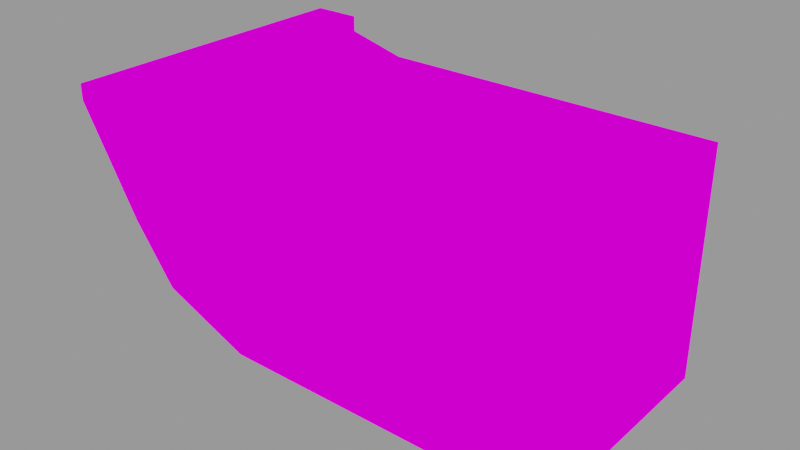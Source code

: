 # Source: blocks.blend  (saved by Blender 4.2.66; exported with 4.5.12 LTS)
import bpy
from mathutils import Matrix  # noqa: F401  (used for matrix-valued properties, if any)

bpy.ops.wm.read_factory_settings(use_empty=True)
scene = bpy.context.scene
scene.name = 'block_Side Double - reversable'

# ---- collections
col_side_dobule__left = bpy.data.collections.new('Side Dobule -left'); scene.collection.children.link(col_side_dobule__left)

# ---- images (referenced by path relative to the original .blend; pixels are not part of the script)
import os
ASSET_DIR = os.environ.get("B2B_ASSET_DIR", "")  # directory of the original .blend (textures are referenced by path, not embedded)
HERE = os.path.dirname(os.path.abspath(__file__))  # packed textures are extracted next to this script under _unpacked/

def load_image(name, relpath, width, height, colorspace="sRGB"):
    """Load a texture the original file referenced (path relative to the .blend, or extracted next to this script)."""
    p = next((c for c in (os.path.join(HERE, relpath), os.path.join(ASSET_DIR, relpath)) if relpath and os.path.exists(c)), "")
    if p:
        img = bpy.data.images.load(p, check_existing=True)
        img.name = name
    else:  # same state as the original file: an image datablock whose file is absent (Cycles renders it pink)
        img = bpy.data.images.new(name, width, height)
        img.source = "FILE"
        img.filepath = "//" + (relpath or name)
    img.colorspace_settings.name = colorspace
    return img
img_indieground_vintagepaper_textures_03_jpg = load_image('indieground-vintagepaper-textures-03.jpg', 'indieground-vintagepaper-textures-03.jpg', 1024, 1024, 'sRGB')

# ---- materials (node trees are filled in below, after node groups)
mat_basicmaterial = bpy.data.materials.new('BasicMaterial')

# ---- node groups
ng_basicpapermaterial = bpy.data.node_groups.new('BasicPaperMaterial', 'ShaderNodeTree')
_s = ng_basicpapermaterial.interface.new_socket(name='Emission', in_out='OUTPUT', socket_type='NodeSocketShader')
_s = ng_basicpapermaterial.interface.new_socket(name='B', in_out='INPUT', socket_type='NodeSocketColor')
_s.default_value = (0.5, 0.5, 0.5, 1.0)
_N = ng_basicpapermaterial.nodes; _L = ng_basicpapermaterial.links
n0 = _N.new('NodeGroupOutput'); n0.name = 'Group Output'; n0.location = (480, 0)
n1 = _N.new('NodeGroupInput'); n1.name = 'Group Input'; n1.location = (-646, -80)
n2 = _N.new('ShaderNodeEmission'); n2.name = 'Emission.001'; n2.location = (265, 137)
n3 = _N.new('ShaderNodeTexImage'); n3.name = 'Image Texture.001'; n3.location = (-353, 214)
n3.image = img_indieground_vintagepaper_textures_03_jpg
n4 = _N.new('ShaderNodeMix'); n4.name = 'Mix'; n4.location = (31, 68)
n4.data_type = 'RGBA'
n4.blend_type = 'MULTIPLY'
n4.inputs[0].default_value = 1.0
n5 = _N.new('ShaderNodeRGB'); n5.name = 'RGB'; n5.location = (-531, -198)
n5.outputs[0].default_value = (0.04432, 0.03986, 0.03476, 1.0)
_L.new(n3.outputs[0], n4.inputs[6])
_L.new(n4.outputs[2], n2.inputs[0])
_L.new(n2.outputs[0], n0.inputs[0])
_L.new(n1.outputs[0], n4.inputs[7])
n0.is_active_output = True

# ---- material node trees
mat_basicmaterial.use_nodes = True; mat_basicmaterial.node_tree.nodes.clear()
_N = mat_basicmaterial.node_tree.nodes; _L = mat_basicmaterial.node_tree.links
n0 = _N.new('ShaderNodeOutputMaterial'); n0.name = 'Material Output'; n0.location = (913, 152)
n1 = _N.new('ShaderNodeGroup'); n1.name = 'Group'; n1.location = (682, 174)
n1.node_tree = ng_basicpapermaterial
n2 = _N.new('ShaderNodeAttribute'); n2.name = 'Attribute'; n2.location = (398, 154)
n2.attribute_type = 'OBJECT'
n2.attribute_name = 'color'
_L.new(n1.outputs[0], n0.inputs[0])
_L.new(n2.outputs[0], n1.inputs[0])
n0.is_active_output = True

# ---- meshes
me_cube_003 = bpy.data.meshes.new('Cube.003')
me_cube_003.from_pydata([(-1.668, -1.0, -0.6751), (-2.093, -1.332, 0.9862), (-1.668, 1.0, -0.6751), (-2.093, 1.332, 0.9862), (2.051, -1.0, -1.0), (2.051, -1.0, 1.0), (2.051, 1.0, -1.0), (2.051, 1.0, 1.0), (-0.8685, 1.0, -1.0), (-0.8685, 1.0, 1.0), (-0.8685, -1.0, -1.0), (-0.8685, -1.0, 1.0), (-2.051, -1.0, -0.1632), (-2.051, 1.0, -0.1632), (2.051, 1.0, -0.1632), (2.051, -1.0, -0.1632), (-0.8685, -1.0, -0.1632), (-0.8685, 1.0, -0.1632), (-1.44, 1.0, -0.768), (-1.671, -1.332, 0.9862), (-1.671, 1.332, 0.9862), (-1.44, -1.0, -0.768), (-1.713, 1.0, -0.1632), (-1.713, -1.0, -0.1632), (-2.093, -1.332, 1.124), (-2.093, 1.332, 1.124), (-1.671, -1.332, 1.124), (-1.671, 1.332, 1.124)], [], [(12, 1, 3, 13), (17, 9, 7, 14), (14, 7, 5, 15), (23, 19, 1, 12), (8, 6, 4, 10), (1, 19, 26, 24), (7, 9, 11, 5), (18, 8, 10, 21), (15, 5, 11, 16), (22, 20, 9, 17), (18, 22, 17, 8), (4, 15, 16, 10), (21, 23, 12, 0), (6, 14, 15, 4), (8, 17, 14, 6), (0, 12, 13, 2), (10, 16, 23, 21), (2, 13, 22, 18), (13, 3, 20, 22), (2, 18, 21, 0), (9, 20, 19, 11), (16, 11, 19, 23), (27, 25, 24, 26), (19, 20, 27, 26), (20, 3, 25, 27), (3, 1, 24, 25)])
_uv = me_cube_003.uv_layers.new(name='UVMap')
_uv.uv.foreach_set('vector', [0.4796, 0.0, 0.625, 0.0, 0.625, 0.25, 0.4796, 0.25, 0.4796, 0.3221, 0.625, 0.3221, 0.625, 0.5, 0.4796, 0.5, 0.4796, 0.5, 0.625, 0.5, 0.625, 0.75, 0.4796, 0.75, 0.4796, 0.9794, 0.625, 0.9794, 0.625, 1.0, 0.4796, 1.0, 0.1971, 0.5, 0.375, 0.5, 0.375, 0.75, 0.1971, 0.75, 0.625, 1.0, 0.625, 0.9794, 0.625, 0.9794, 0.625, 1.0, 0.625, 0.5, 0.8029, 0.5, 0.8029, 0.75, 0.625, 0.75, 0.1456, 0.5, 0.1971, 0.5, 0.1971, 0.75, 0.1456, 0.75, 0.4796, 0.75, 0.625, 0.75, 0.625, 0.9279, 0.4796, 0.9279, 0.4796, 0.2706, 0.625, 0.2706, 0.625, 0.3221, 0.4796, 0.3221, 0.375, 0.2706, 0.4796, 0.2706, 0.4796, 0.3221, 0.375, 0.3221, 0.375, 0.75, 0.4796, 0.75, 0.4796, 0.9279, 0.375, 0.9279, 0.375, 0.9794, 0.4796, 0.9794, 0.4796, 1.0, 0.375, 1.0, 0.375, 0.5, 0.4796, 0.5, 0.4796, 0.75, 0.375, 0.75, 0.375, 0.3221, 0.4796, 0.3221, 0.4796, 0.5, 0.375, 0.5, 0.375, 0.0, 0.4796, 0.0, 0.4796, 0.25, 0.375, 0.25, 0.375, 0.9279, 0.4796, 0.9279, 0.4796, 0.9794, 0.375, 0.9794, 0.375, 0.25, 0.4796, 0.25, 0.4796, 0.2706, 0.375, 0.2706, 0.4796, 0.25, 0.625, 0.25, 0.625, 0.2706, 0.4796, 0.2706, 0.125, 0.5, 0.1456, 0.5, 0.1456, 0.75, 0.125, 0.75, 0.8029, 0.5, 0.8544, 0.5, 0.8544, 0.75, 0.8029, 0.75, 0.4796, 0.9279, 0.625, 0.9279, 0.625, 0.9794, 0.4796, 0.9794, 0.8544, 0.5, 0.875, 0.5, 0.875, 0.75, 0.8544, 0.75, 0.8544, 0.75, 0.8544, 0.5, 0.8544, 0.5, 0.8544, 0.75, 0.625, 0.2706, 0.625, 0.25, 0.625, 0.25, 0.625, 0.2706, 0.625, 0.25, 0.625, 0.0, 0.625, 0.0, 0.625, 0.25])
me_cube_003.materials.append(mat_basicmaterial)
me_cube_003.update()
me_cube_005 = bpy.data.meshes.new('Cube.005')
me_cube_005.from_pydata([(0.9309, -1.064, -0.5718), (0.9309, -1.064, 0.5718), (0.9309, 0.07926, -0.5718), (0.9309, 0.07926, 0.5718), (0.2532, -1.064, -0.5718), (0.2532, -1.064, 0.5718), (0.2532, 0.07926, -0.5718), (0.2532, 0.07926, 0.5718), (1.634, -1.064, -0.5718), (1.634, -1.064, 0.5718), (1.634, 0.07926, -0.5718), (1.634, 0.07926, 0.5718), (0.956, -1.064, -0.5718), (0.956, -1.064, 0.5718), (0.956, 0.07926, -0.5718), (0.956, 0.07926, 0.5718)], [], [(0, 1, 3, 2), (2, 3, 7, 6), (6, 7, 5, 4), (4, 5, 1, 0), (2, 6, 4, 0), (7, 3, 1, 5), (8, 9, 11, 10), (10, 11, 15, 14), (14, 15, 13, 12), (12, 13, 9, 8), (10, 14, 12, 8), (15, 11, 9, 13)])
_uv = me_cube_005.uv_layers.new(name='UVMap')
_uv.uv.foreach_set('vector', [0.375, 0.0, 0.625, 0.0, 0.625, 0.25, 0.375, 0.25, 0.375, 0.25, 0.625, 0.25, 0.625, 0.5, 0.375, 0.5, 0.375, 0.5, 0.625, 0.5, 0.625, 0.75, 0.375, 0.75, 0.375, 0.75, 0.625, 0.75, 0.625, 1.0, 0.375, 1.0, 0.125, 0.5, 0.375, 0.5, 0.375, 0.75, 0.125, 0.75, 0.625, 0.5, 0.875, 0.5, 0.875, 0.75, 0.625, 0.75, 0.375, 0.0, 0.625, 0.0, 0.625, 0.25, 0.375, 0.25, 0.375, 0.25, 0.625, 0.25, 0.625, 0.5, 0.375, 0.5, 0.375, 0.5, 0.625, 0.5, 0.625, 0.75, 0.375, 0.75, 0.375, 0.75, 0.625, 0.75, 0.625, 1.0, 0.375, 1.0, 0.125, 0.5, 0.375, 0.5, 0.375, 0.75, 0.125, 0.75, 0.625, 0.5, 0.875, 0.5, 0.875, 0.75, 0.625, 0.75])
me_cube_005.materials.append(mat_basicmaterial)
me_cube_005.update()
me_cube_008 = bpy.data.meshes.new('Cube.008')
me_cube_008.from_pydata([(1.742, -1.024, -0.6616), (1.742, -1.024, 0.6616), (1.742, 0.2992, -0.6616), (1.742, 0.2992, 0.6616), (0.3748, -1.024, -0.6616), (0.3748, -1.024, 0.6616), (0.3748, 0.2992, -0.6616), (0.3748, 0.2992, 0.6616), (0.929, -1.024, -0.6616), (0.929, -1.024, 0.6616), (0.929, 0.2992, -0.6616), (0.929, 0.2992, 0.6616), (0.1448, -1.024, -0.6616), (0.1448, -1.024, 0.6616), (0.1448, 0.2992, -0.6616), (0.1448, 0.2992, 0.6616)], [], [(0, 1, 3, 2), (2, 3, 7, 6), (6, 7, 5, 4), (4, 5, 1, 0), (2, 6, 4, 0), (7, 3, 1, 5), (8, 9, 11, 10), (10, 11, 15, 14), (14, 15, 13, 12), (12, 13, 9, 8), (10, 14, 12, 8), (15, 11, 9, 13)])
_uv = me_cube_008.uv_layers.new(name='UVMap')
_uv.uv.foreach_set('vector', [0.375, 0.0, 0.625, 0.0, 0.625, 0.25, 0.375, 0.25, 0.375, 0.25, 0.625, 0.25, 0.625, 0.5, 0.375, 0.5, 0.375, 0.5, 0.625, 0.5, 0.625, 0.75, 0.375, 0.75, 0.375, 0.75, 0.625, 0.75, 0.625, 1.0, 0.375, 1.0, 0.125, 0.5, 0.375, 0.5, 0.375, 0.75, 0.125, 0.75, 0.625, 0.5, 0.875, 0.5, 0.875, 0.75, 0.625, 0.75, 0.375, 0.0, 0.625, 0.0, 0.625, 0.25, 0.375, 0.25, 0.375, 0.25, 0.625, 0.25, 0.625, 0.5, 0.375, 0.5, 0.375, 0.5, 0.625, 0.5, 0.625, 0.75, 0.375, 0.75, 0.375, 0.75, 0.625, 0.75, 0.625, 1.0, 0.375, 1.0, 0.125, 0.5, 0.375, 0.5, 0.375, 0.75, 0.125, 0.75, 0.625, 0.5, 0.875, 0.5, 0.875, 0.75, 0.625, 0.75])
me_cube_008.materials.append(mat_basicmaterial)
me_cube_008.update()

# ---- objects
ob_cube_003 = bpy.data.objects.new('Cube.003', me_cube_003)
ob_cube_005 = bpy.data.objects.new('Cube.005', me_cube_005)
ob_empty_012 = bpy.data.objects.new('Empty.012', None)
ob_empty_013 = bpy.data.objects.new('Empty.013', None)
ob_empty_014 = bpy.data.objects.new('Empty.014', None)
ob_cube_008 = bpy.data.objects.new('Cube.008', me_cube_008)
ob_empty_005 = bpy.data.objects.new('Empty.005', None)
ob_disaster_target_002 = bpy.data.objects.new('disaster_target.002', None)

# ---- transforms, parenting, visibility, modifiers, constraints
ob_cube_003.location = (0.0, 0.0, 0.0)
ob_cube_005.location = (0.0, 0.0, 0.0)
ob_empty_012.location = (1.001, 0.0, -1.002)
ob_empty_013.location = (-0.9948, 0.0, 0.9831)
ob_empty_014.location = (1.01, -7.04e-10, 0.9956)
ob_cube_008.location = (0.0, 0.0, 0.0)
ob_empty_005.location = (-1.004, 0.0, -1.002)
ob_disaster_target_002.location = (0.0, 0.0, 0.0)

# ---- collection membership
col_side_dobule__left.objects.link(ob_cube_003)
col_side_dobule__left.objects.link(ob_cube_005)
col_side_dobule__left.objects.link(ob_empty_012)
col_side_dobule__left.objects.link(ob_empty_013)
col_side_dobule__left.objects.link(ob_empty_014)
col_side_dobule__left.objects.link(ob_cube_008)
col_side_dobule__left.objects.link(ob_empty_005)
col_side_dobule__left.objects.link(ob_disaster_target_002)

# ---- scene / render settings (as saved in the file)
scene.frame_start = 1; scene.frame_end = 250; scene.frame_set(1)
scene.render.engine = 'BLENDER_EEVEE_NEXT'
scene.render.image_settings.exr_codec = 'NONE'
scene.render.simplify_subdivision_render = 0
scene.render.simplify_child_particles_render = 0.0
scene.eevee.use_volume_custom_range = False
scene.eevee.use_shadows = False
scene.view_settings.view_transform = 'Filmic'
bpy.context.view_layer.update()

# ---- added for rendering (the .blend has no active camera and no usable light): camera, sun + grey world if the file has none
cam_auto = bpy.data.cameras.new('AutoCamera')
cam_auto.lens = 50.0
cam_auto.sensor_width = 36.0
cam_auto.clip_end = 1000.0
ob_auto_camera = bpy.data.objects.new('AutoCamera', cam_auto)
scene.collection.objects.link(ob_auto_camera)
ob_auto_camera.location = (4.94246, -5.9564, 4.03285)
ob_auto_camera.rotation_euler = (1.09748, -7.21219e-08, 0.694738)
scene.camera = ob_auto_camera
light_auto_sun = bpy.data.lights.new('AutoSun', 'SUN')
light_auto_sun.energy = 3.0
light_auto_sun.angle = 0.0523599
ob_auto_sun = bpy.data.objects.new('AutoSun', light_auto_sun)
scene.collection.objects.link(ob_auto_sun)
ob_auto_sun.rotation_euler = (0.872665, 0.174533, 0.523599)
if scene.world is None:
    world_auto = bpy.data.worlds.new('AutoWorld')
    world_auto.color = (0.3, 0.3, 0.3)
    scene.world = world_auto
bpy.context.view_layer.update()
